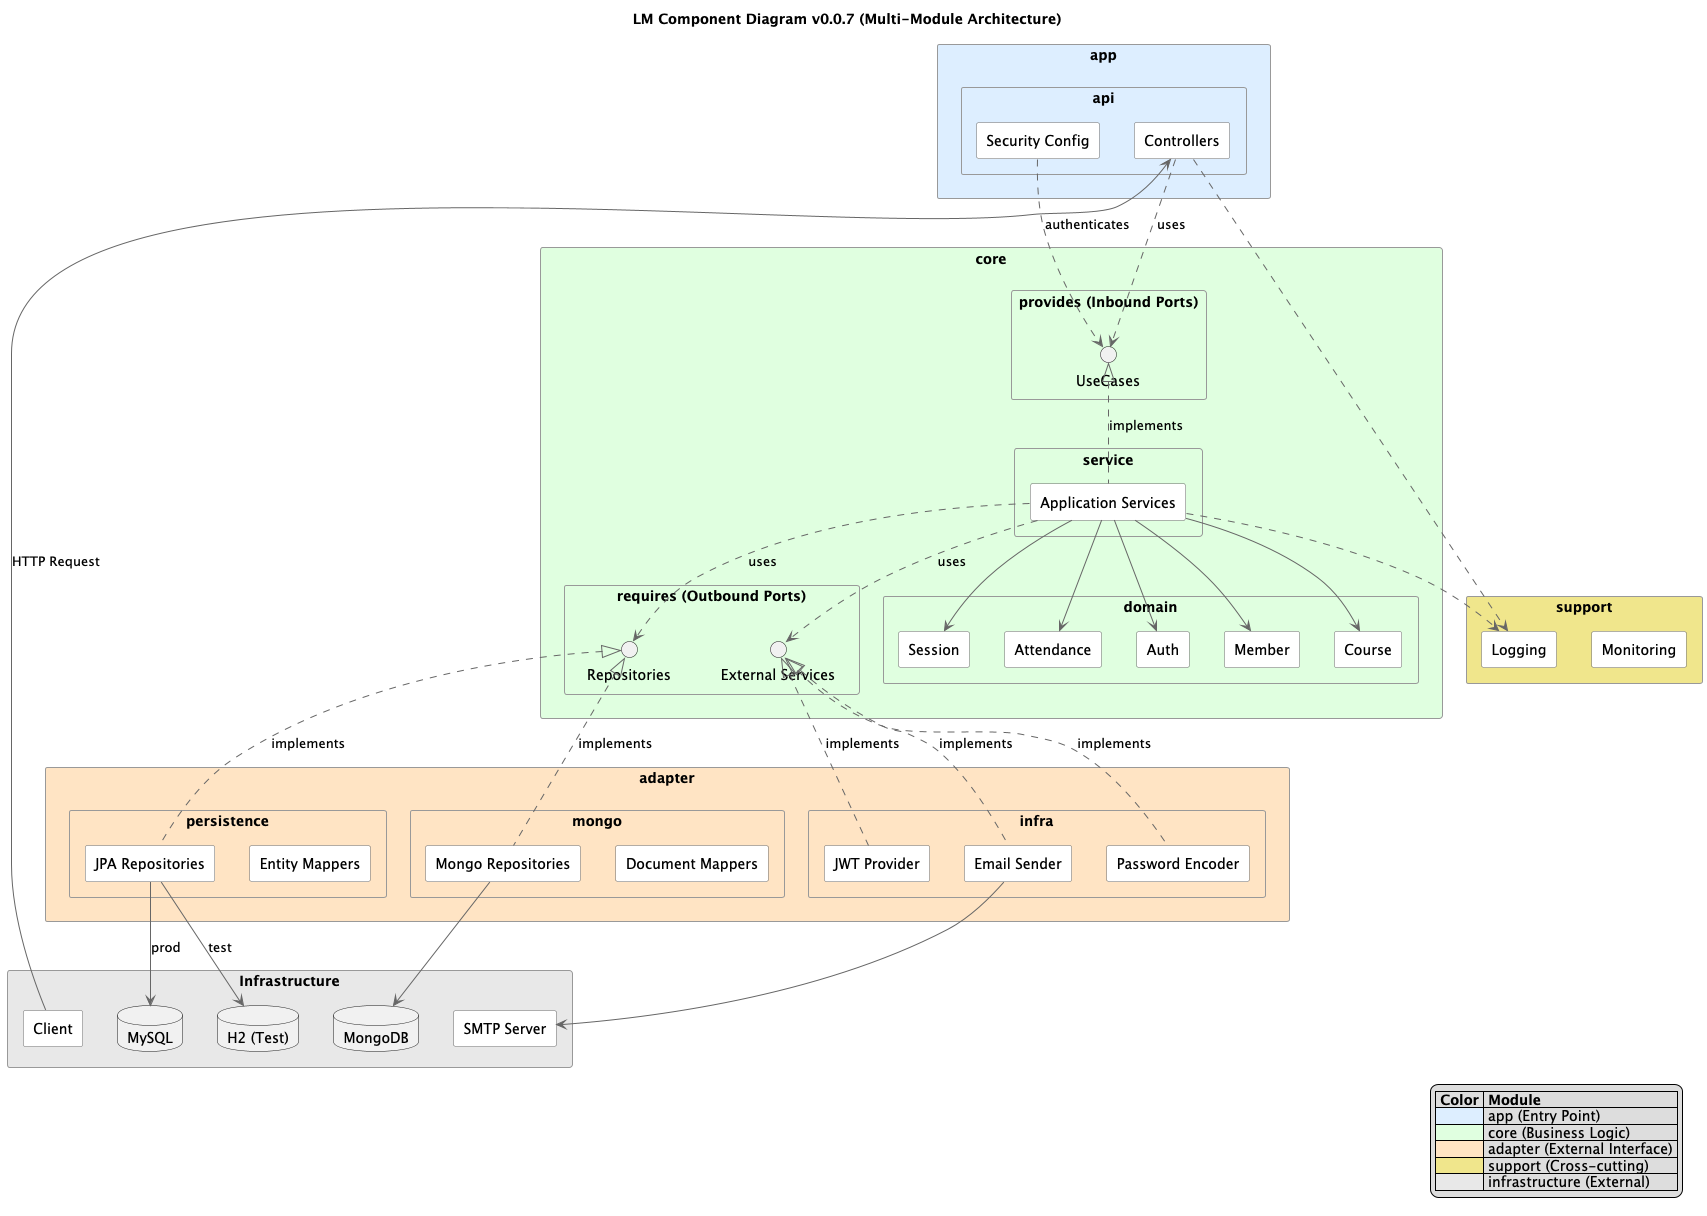

The diagram above was rendered by PlantUML. Its source (embedded in the PNG):
@startuml
title "LM Component Diagram v0.0.7 (Multi-Module Architecture)"
skinparam componentStyle rectangle

skinparam {
    shadowing false
    packageStyle rectangle
    componentBackgroundColor White
    componentBorderColor #666666
    packageBorderColor #999999
    arrowColor #666666
}

' ========================================
' Infrastructure Layer
' ========================================
package "Infrastructure" as Infra #E8E8E8 {
    component "Client" as Client
    database "MySQL" as MySQL
    database "MongoDB" as MongoDB
    database "H2 (Test)" as H2
    component "SMTP Server" as SMTP
}

' ========================================
' App Module (app/api)
' ========================================
package "app" #DDEEFF {
    package "api" {
        component "Controllers" as Controllers
        component "Security Config" as Security
    }
}

' ========================================
' Adapter Module
' ========================================
package "adapter" #FFE4C4 {
    package "persistence" {
        component "JPA Repositories" as JpaRepo
        component "Entity Mappers" as EntityMapper
    }

    package "mongo" {
        component "Mongo Repositories" as MongoRepo
        component "Document Mappers" as DocMapper
    }

    package "infra" {
        component "JWT Provider" as JwtProviderImpl
        component "Password Encoder" as PwEncoderImpl
        component "Email Sender" as EmailSenderImpl
    }
}

' ========================================
' Core Module (Hexagonal Architecture)
' ========================================
package "core" #E0FFE0 {
    package "provides (Inbound Ports)" {
        interface "UseCases" as UseCases
    }

    package "service" {
        component "Application Services" as AppServices
    }

    package "requires (Outbound Ports)" {
        interface "Repositories" as Repositories
        interface "External Services" as ExtServices
    }

    package "domain" {
        component "Member" as DomainMember
        component "Course" as DomainCourse
        component "Session" as DomainSession
        component "Attendance" as DomainAttendance
        component "Auth" as DomainAuth
    }
}

' ========================================
' Support Module
' ========================================
package "support" #F0E68C {
    component "Logging" as Logging
    component "Monitoring" as Monitoring
}

' ========================================
' Dependency Flow
' ========================================

' Client -> App
Client --> Controllers : HTTP Request

' App -> Core (Inbound)
Controllers ..> UseCases : uses
Security ..> UseCases : authenticates

' Core Service implements Use Cases
AppServices .up.|> UseCases : implements

' Core Service -> Outbound Ports
AppServices ..> Repositories : uses
AppServices ..> ExtServices : uses

' Core Service -> Domain
AppServices --> DomainMember
AppServices --> DomainCourse
AppServices --> DomainSession
AppServices --> DomainAttendance
AppServices --> DomainAuth

' Adapter implements Outbound Ports
JpaRepo .up.|> Repositories : implements
MongoRepo .up.|> Repositories : implements
JwtProviderImpl .up.|> ExtServices : implements
PwEncoderImpl .up.|> ExtServices : implements
EmailSenderImpl .up.|> ExtServices : implements

' Adapter -> Infrastructure
JpaRepo --> MySQL : prod
JpaRepo --> H2 : test
MongoRepo --> MongoDB
EmailSenderImpl --> SMTP

' Support (cross-cutting)
Controllers ..> Logging
AppServices ..> Logging

' ========================================
' Legend
' ========================================
legend right
  |= Color |= Module |
  | <#DDEEFF> | app (Entry Point) |
  | <#E0FFE0> | core (Business Logic) |
  | <#FFE4C4> | adapter (External Interface) |
  | <#F0E68C> | support (Cross-cutting) |
  | <#E8E8E8> | infrastructure (External) |
end legend

@enduml